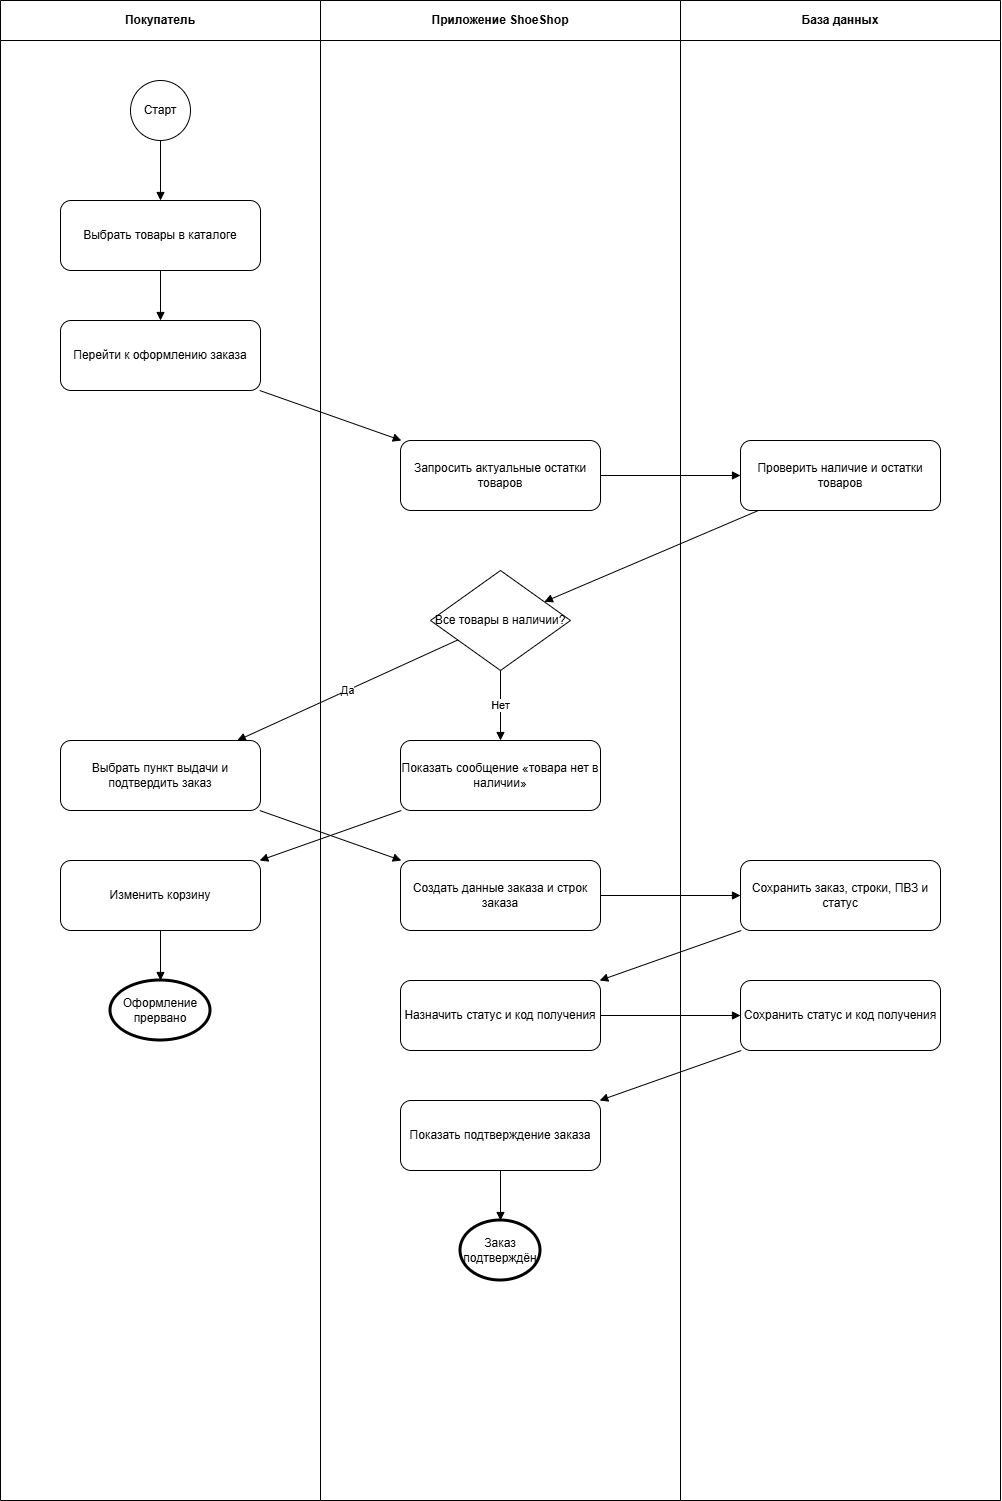

The diagram above was exported from draw.io. Its source (the exported page's mxGraphModel, read from the mxfile embedded in the PNG):
<mxGraphModel dx="2350" dy="1388" grid="1" gridSize="10" guides="1" tooltips="1" connect="1" arrows="1" fold="1" page="1" pageScale="1" pageWidth="827" pageHeight="1169" math="0" shadow="0">
  <root>
    <mxCell id="0" />
    <mxCell id="1" parent="0" />
    <mxCell id="rqwf72QEl3CxsB8UrCS_-39" parent="1" style="swimlane;vertical=1;startSize=40;html=1;whiteSpace=wrap;" value="Покупатель" vertex="1">
      <mxGeometry height="1500" width="320" x="220" y="300" as="geometry" />
    </mxCell>
    <mxCell id="rqwf72QEl3CxsB8UrCS_-40" parent="1" style="swimlane;vertical=1;startSize=40;html=1;whiteSpace=wrap;" value="Приложение ShoeShop" vertex="1">
      <mxGeometry height="1500" width="360" x="540" y="300" as="geometry" />
    </mxCell>
    <mxCell id="rqwf72QEl3CxsB8UrCS_-41" parent="1" style="swimlane;vertical=1;startSize=40;html=1;whiteSpace=wrap;" value="База данных" vertex="1">
      <mxGeometry height="1500" width="320" x="900" y="300" as="geometry" />
    </mxCell>
    <mxCell id="rqwf72QEl3CxsB8UrCS_-42" parent="1" style="ellipse;whiteSpace=wrap;html=1;aspect=fixed;strokeWidth=1;" value="Старт" vertex="1">
      <mxGeometry height="60" width="60" x="350" y="380" as="geometry" />
    </mxCell>
    <mxCell id="rqwf72QEl3CxsB8UrCS_-43" parent="1" style="rounded=1;whiteSpace=wrap;html=1;" value="Выбрать товары в каталоге" vertex="1">
      <mxGeometry height="70" width="200" x="280" y="500" as="geometry" />
    </mxCell>
    <mxCell id="rqwf72QEl3CxsB8UrCS_-44" parent="1" style="rounded=1;whiteSpace=wrap;html=1;" value="Перейти к оформлению заказа" vertex="1">
      <mxGeometry height="70" width="200" x="280" y="620" as="geometry" />
    </mxCell>
    <mxCell id="rqwf72QEl3CxsB8UrCS_-45" parent="1" style="rounded=1;whiteSpace=wrap;html=1;" value="Запросить актуальные остатки товаров" vertex="1">
      <mxGeometry height="70" width="200" x="620" y="740" as="geometry" />
    </mxCell>
    <mxCell id="rqwf72QEl3CxsB8UrCS_-46" parent="1" style="rounded=1;whiteSpace=wrap;html=1;" value="Проверить наличие и остатки товаров" vertex="1">
      <mxGeometry height="70" width="200" x="960" y="740" as="geometry" />
    </mxCell>
    <mxCell id="rqwf72QEl3CxsB8UrCS_-47" parent="1" style="rhombus;whiteSpace=wrap;html=1;" value="Все товары в наличии?" vertex="1">
      <mxGeometry height="100" width="140" x="650" y="870" as="geometry" />
    </mxCell>
    <mxCell id="rqwf72QEl3CxsB8UrCS_-48" parent="1" style="rounded=1;whiteSpace=wrap;html=1;" value="Выбрать пункт выдачи и подтвердить заказ" vertex="1">
      <mxGeometry height="70" width="200" x="280" y="1040" as="geometry" />
    </mxCell>
    <mxCell id="rqwf72QEl3CxsB8UrCS_-49" parent="1" style="rounded=1;whiteSpace=wrap;html=1;" value="Создать данные заказа и строк заказа" vertex="1">
      <mxGeometry height="70" width="200" x="620" y="1160" as="geometry" />
    </mxCell>
    <mxCell id="rqwf72QEl3CxsB8UrCS_-50" parent="1" style="rounded=1;whiteSpace=wrap;html=1;" value="Сохранить заказ, строки, ПВЗ и статус" vertex="1">
      <mxGeometry height="70" width="200" x="960" y="1160" as="geometry" />
    </mxCell>
    <mxCell id="rqwf72QEl3CxsB8UrCS_-51" parent="1" style="rounded=1;whiteSpace=wrap;html=1;" value="Назначить статус и код получения" vertex="1">
      <mxGeometry height="70" width="200" x="620" y="1280" as="geometry" />
    </mxCell>
    <mxCell id="rqwf72QEl3CxsB8UrCS_-52" parent="1" style="rounded=1;whiteSpace=wrap;html=1;" value="Сохранить статус и код получения" vertex="1">
      <mxGeometry height="70" width="200" x="960" y="1280" as="geometry" />
    </mxCell>
    <mxCell id="rqwf72QEl3CxsB8UrCS_-53" parent="1" style="rounded=1;whiteSpace=wrap;html=1;" value="Показать подтверждение заказа" vertex="1">
      <mxGeometry height="70" width="200" x="620" y="1400" as="geometry" />
    </mxCell>
    <mxCell id="rqwf72QEl3CxsB8UrCS_-54" parent="1" style="ellipse;whiteSpace=wrap;html=1;strokeWidth=3;" value="Заказ подтверждён" vertex="1">
      <mxGeometry height="60" width="80" x="680" y="1520" as="geometry" />
    </mxCell>
    <mxCell id="rqwf72QEl3CxsB8UrCS_-55" parent="1" style="rounded=1;whiteSpace=wrap;html=1;" value="Показать сообщение «товара нет в наличии»" vertex="1">
      <mxGeometry height="70" width="200" x="620" y="1040" as="geometry" />
    </mxCell>
    <mxCell id="rqwf72QEl3CxsB8UrCS_-56" parent="1" style="rounded=1;whiteSpace=wrap;html=1;" value="Изменить корзину" vertex="1">
      <mxGeometry height="70" width="200" x="280" y="1160" as="geometry" />
    </mxCell>
    <mxCell id="rqwf72QEl3CxsB8UrCS_-57" parent="1" style="ellipse;whiteSpace=wrap;html=1;strokeWidth=3;" value="Оформление прервано" vertex="1">
      <mxGeometry height="60" width="100" x="330" y="1280" as="geometry" />
    </mxCell>
    <mxCell id="rqwf72QEl3CxsB8UrCS_-58" edge="1" parent="1" source="rqwf72QEl3CxsB8UrCS_-42" style="endArrow=block;html=1;" target="rqwf72QEl3CxsB8UrCS_-43">
      <mxGeometry relative="1" as="geometry" />
    </mxCell>
    <mxCell id="rqwf72QEl3CxsB8UrCS_-59" edge="1" parent="1" source="rqwf72QEl3CxsB8UrCS_-43" style="endArrow=block;html=1;" target="rqwf72QEl3CxsB8UrCS_-44">
      <mxGeometry relative="1" as="geometry" />
    </mxCell>
    <mxCell id="rqwf72QEl3CxsB8UrCS_-60" edge="1" parent="1" source="rqwf72QEl3CxsB8UrCS_-44" style="endArrow=block;html=1;" target="rqwf72QEl3CxsB8UrCS_-45">
      <mxGeometry relative="1" as="geometry" />
    </mxCell>
    <mxCell id="rqwf72QEl3CxsB8UrCS_-61" edge="1" parent="1" source="rqwf72QEl3CxsB8UrCS_-45" style="endArrow=block;html=1;" target="rqwf72QEl3CxsB8UrCS_-46">
      <mxGeometry relative="1" as="geometry" />
    </mxCell>
    <mxCell id="rqwf72QEl3CxsB8UrCS_-62" edge="1" parent="1" source="rqwf72QEl3CxsB8UrCS_-46" style="endArrow=block;html=1;" target="rqwf72QEl3CxsB8UrCS_-47">
      <mxGeometry relative="1" as="geometry" />
    </mxCell>
    <mxCell id="rqwf72QEl3CxsB8UrCS_-63" edge="1" parent="1" source="rqwf72QEl3CxsB8UrCS_-47" style="endArrow=block;html=1;" target="rqwf72QEl3CxsB8UrCS_-48" value="Да">
      <mxGeometry relative="1" as="geometry" />
    </mxCell>
    <mxCell id="rqwf72QEl3CxsB8UrCS_-64" edge="1" parent="1" source="rqwf72QEl3CxsB8UrCS_-48" style="endArrow=block;html=1;" target="rqwf72QEl3CxsB8UrCS_-49">
      <mxGeometry relative="1" as="geometry" />
    </mxCell>
    <mxCell id="rqwf72QEl3CxsB8UrCS_-65" edge="1" parent="1" source="rqwf72QEl3CxsB8UrCS_-49" style="endArrow=block;html=1;" target="rqwf72QEl3CxsB8UrCS_-50">
      <mxGeometry relative="1" as="geometry" />
    </mxCell>
    <mxCell id="rqwf72QEl3CxsB8UrCS_-66" edge="1" parent="1" source="rqwf72QEl3CxsB8UrCS_-50" style="endArrow=block;html=1;" target="rqwf72QEl3CxsB8UrCS_-51">
      <mxGeometry relative="1" as="geometry" />
    </mxCell>
    <mxCell id="rqwf72QEl3CxsB8UrCS_-67" edge="1" parent="1" source="rqwf72QEl3CxsB8UrCS_-51" style="endArrow=block;html=1;" target="rqwf72QEl3CxsB8UrCS_-52">
      <mxGeometry relative="1" as="geometry" />
    </mxCell>
    <mxCell id="rqwf72QEl3CxsB8UrCS_-68" edge="1" parent="1" source="rqwf72QEl3CxsB8UrCS_-52" style="endArrow=block;html=1;" target="rqwf72QEl3CxsB8UrCS_-53">
      <mxGeometry relative="1" as="geometry" />
    </mxCell>
    <mxCell id="rqwf72QEl3CxsB8UrCS_-69" edge="1" parent="1" source="rqwf72QEl3CxsB8UrCS_-53" style="endArrow=block;html=1;" target="rqwf72QEl3CxsB8UrCS_-54">
      <mxGeometry relative="1" as="geometry" />
    </mxCell>
    <mxCell id="rqwf72QEl3CxsB8UrCS_-70" edge="1" parent="1" source="rqwf72QEl3CxsB8UrCS_-47" style="endArrow=block;html=1;" target="rqwf72QEl3CxsB8UrCS_-55" value="Нет">
      <mxGeometry relative="1" as="geometry" />
    </mxCell>
    <mxCell id="rqwf72QEl3CxsB8UrCS_-71" edge="1" parent="1" source="rqwf72QEl3CxsB8UrCS_-55" style="endArrow=block;html=1;" target="rqwf72QEl3CxsB8UrCS_-56">
      <mxGeometry relative="1" as="geometry" />
    </mxCell>
    <mxCell id="rqwf72QEl3CxsB8UrCS_-72" edge="1" parent="1" source="rqwf72QEl3CxsB8UrCS_-56" style="endArrow=block;html=1;" target="rqwf72QEl3CxsB8UrCS_-57">
      <mxGeometry relative="1" as="geometry" />
    </mxCell>
  </root>
</mxGraphModel>